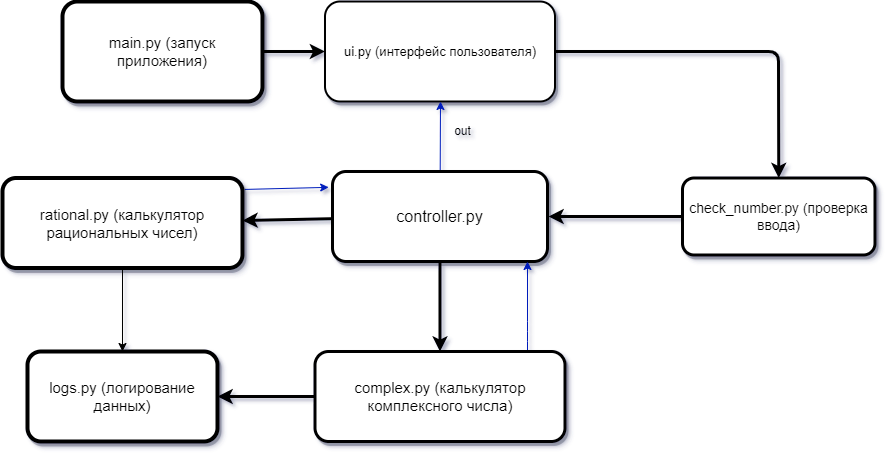

The diagram above was exported from draw.io. Its source (the exported page's mxGraphModel, read from the mxfile embedded in the PNG):
<mxGraphModel dx="3652" dy="1816" grid="1" gridSize="10" guides="1" tooltips="1" connect="1" arrows="1" fold="1" page="1" pageScale="1" pageWidth="827" pageHeight="1169" math="0" shadow="1">
  <root>
    <mxCell id="0" />
    <mxCell id="1" parent="0" />
    <mxCell id="63" value="" style="edgeStyle=none;html=1;entryX=0.5;entryY=0;entryDx=0;entryDy=0;strokeWidth=3;" parent="1" source="23" target="34" edge="1">
      <mxGeometry relative="1" as="geometry">
        <mxPoint x="-1202.5" y="-1050" as="targetPoint" />
        <Array as="points">
          <mxPoint x="-1114" y="-1050" />
        </Array>
      </mxGeometry>
    </mxCell>
    <mxCell id="23" value="ui.py (интерфейс пользователя)" style="rounded=1;whiteSpace=wrap;html=1;shadow=1;labelBackgroundColor=none;labelBorderColor=none;fontSize=13;strokeWidth=2;" parent="1" vertex="1">
      <mxGeometry x="-1567.5" y="-1100" width="230" height="100" as="geometry" />
    </mxCell>
    <mxCell id="58" value="" style="edgeStyle=none;html=1;strokeWidth=3;" parent="1" source="24" target="28" edge="1">
      <mxGeometry relative="1" as="geometry" />
    </mxCell>
    <mxCell id="59" value="" style="edgeStyle=none;html=1;strokeWidth=3;" parent="1" source="24" target="27" edge="1">
      <mxGeometry relative="1" as="geometry" />
    </mxCell>
    <mxCell id="65" value="" style="edgeStyle=none;html=1;fillColor=#0050ef;strokeColor=#001DBC;" parent="1" source="24" edge="1">
      <mxGeometry relative="1" as="geometry">
        <mxPoint x="-1452" y="-1000" as="targetPoint" />
      </mxGeometry>
    </mxCell>
    <mxCell id="24" value="&lt;font style=&quot;font-size: 16px&quot;&gt;controller.py&lt;/font&gt;" style="rounded=1;whiteSpace=wrap;html=1;shadow=1;labelBackgroundColor=none;labelBorderColor=none;fontSize=13;strokeWidth=3;perimeterSpacing=1;" parent="1" vertex="1">
      <mxGeometry x="-1560" y="-930" width="215" height="90" as="geometry" />
    </mxCell>
    <mxCell id="38" value="" style="edgeStyle=none;html=1;strokeWidth=3;" parent="1" source="25" target="23" edge="1">
      <mxGeometry relative="1" as="geometry" />
    </mxCell>
    <mxCell id="25" value="&lt;font style=&quot;font-size: 15px&quot;&gt;main.py (запуск приложения)&lt;/font&gt;" style="rounded=1;whiteSpace=wrap;html=1;shadow=1;labelBackgroundColor=none;labelBorderColor=none;fontSize=13;strokeWidth=4;" parent="1" vertex="1">
      <mxGeometry x="-1830" y="-1100" width="200" height="100" as="geometry" />
    </mxCell>
    <mxCell id="60" value="" style="edgeStyle=none;html=1;" parent="1" source="27" target="30" edge="1">
      <mxGeometry relative="1" as="geometry" />
    </mxCell>
    <mxCell id="67" value="" style="edgeStyle=none;html=1;entryX=-0.013;entryY=0.183;entryDx=0;entryDy=0;exitX=1.009;exitY=0.127;exitDx=0;exitDy=0;exitPerimeter=0;entryPerimeter=0;fillColor=#0050ef;strokeColor=#001DBC;" parent="1" source="27" target="24" edge="1">
      <mxGeometry relative="1" as="geometry">
        <Array as="points" />
      </mxGeometry>
    </mxCell>
    <mxCell id="27" value="&lt;font style=&quot;font-size: 15px&quot;&gt;rational.py (калькулятор рациональных чисел)&lt;/font&gt;" style="rounded=1;whiteSpace=wrap;html=1;shadow=1;labelBackgroundColor=none;labelBorderColor=none;fontSize=13;strokeWidth=4;" parent="1" vertex="1">
      <mxGeometry x="-1890" y="-923.5" width="240" height="90" as="geometry" />
    </mxCell>
    <mxCell id="61" value="" style="edgeStyle=none;html=1;strokeWidth=3;" parent="1" source="28" target="30" edge="1">
      <mxGeometry relative="1" as="geometry" />
    </mxCell>
    <mxCell id="71" value="" style="edgeStyle=none;html=1;fillColor=#0050ef;strokeColor=#001DBC;" parent="1" edge="1">
      <mxGeometry relative="1" as="geometry">
        <mxPoint x="-1365" y="-740" as="sourcePoint" />
        <mxPoint x="-1365" y="-840" as="targetPoint" />
        <Array as="points">
          <mxPoint x="-1365" y="-770" />
        </Array>
      </mxGeometry>
    </mxCell>
    <mxCell id="28" value="&lt;font style=&quot;font-size: 15px&quot;&gt;complex.py (калькулятор комплексного числа)&lt;/font&gt;" style="rounded=1;whiteSpace=wrap;html=1;shadow=1;labelBackgroundColor=none;labelBorderColor=none;fontSize=13;strokeWidth=3;" parent="1" vertex="1">
      <mxGeometry x="-1577.5" y="-750" width="250" height="90" as="geometry" />
    </mxCell>
    <mxCell id="35" value="" style="edgeStyle=none;html=1;" parent="1" target="34" edge="1">
      <mxGeometry relative="1" as="geometry" />
    </mxCell>
    <mxCell id="30" value="&lt;font style=&quot;font-size: 15px&quot;&gt;logs.py (логирование данных)&lt;/font&gt;" style="rounded=1;whiteSpace=wrap;html=1;shadow=1;labelBackgroundColor=none;labelBorderColor=none;fontSize=13;strokeWidth=4;" parent="1" vertex="1">
      <mxGeometry x="-1865" y="-750" width="190" height="90" as="geometry" />
    </mxCell>
    <mxCell id="42" value="" style="edgeStyle=none;html=1;strokeWidth=3;" parent="1" source="34" target="24" edge="1">
      <mxGeometry relative="1" as="geometry" />
    </mxCell>
    <mxCell id="34" value="&lt;font style=&quot;font-size: 14px&quot;&gt;check_number.py (проверка ввода)&lt;/font&gt;" style="whiteSpace=wrap;html=1;fontSize=13;rounded=1;shadow=1;labelBackgroundColor=none;labelBorderColor=none;strokeWidth=3;" parent="1" vertex="1">
      <mxGeometry x="-1210" y="-923.5" width="192.5" height="77" as="geometry" />
    </mxCell>
    <mxCell id="66" value="out" style="text;html=1;align=center;verticalAlign=middle;resizable=0;points=[];autosize=1;strokeColor=none;fillColor=none;" parent="1" vertex="1">
      <mxGeometry x="-1445" y="-980" width="30" height="20" as="geometry" />
    </mxCell>
  </root>
</mxGraphModel>